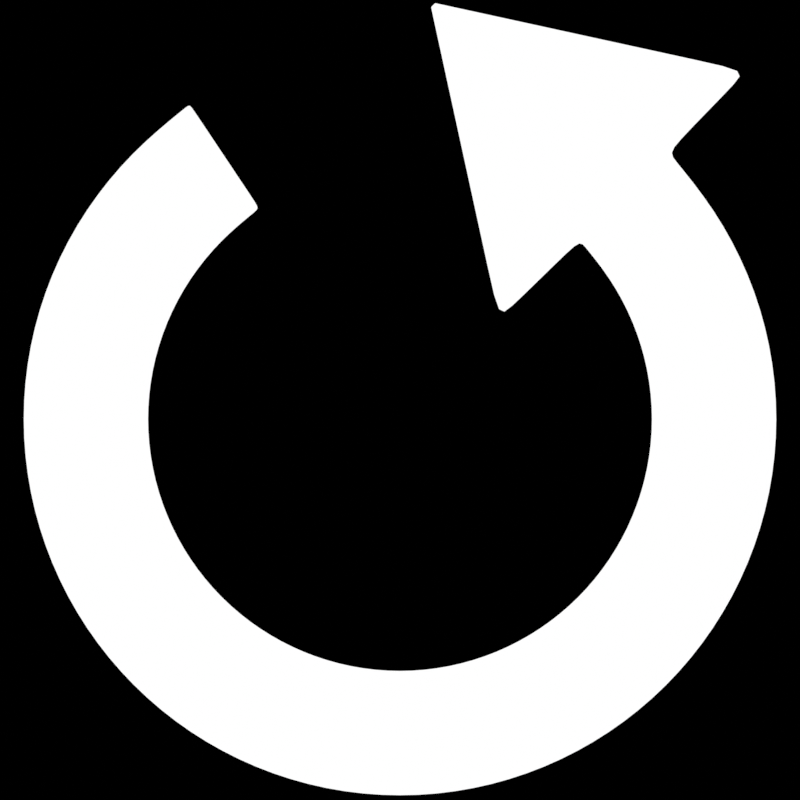 # Source: buttons.blend  (saved by Blender 3.1.7; exported with 4.5.12 LTS)
import bpy
from mathutils import Matrix  # noqa: F401  (used for matrix-valued properties, if any)

bpy.ops.wm.read_factory_settings(use_empty=True)
scene = bpy.context.scene
scene.name = 'Scene'

# ---- collections
col_collection = bpy.data.collections.new('Collection'); scene.collection.children.link(col_collection)

# ---- materials (node trees are filled in below, after node groups)
mat_material_001 = bpy.data.materials.new('Material.001')
mat_material_001.use_transparent_shadow = False

# ---- material node trees
mat_material_001.use_nodes = True; mat_material_001.node_tree.nodes.clear()
_N = mat_material_001.node_tree.nodes; _L = mat_material_001.node_tree.links
n0 = _N.new('ShaderNodeOutputMaterial'); n0.name = 'Material Output'; n0.location = (300, 300)
n1 = _N.new('ShaderNodeEmission'); n1.name = 'Emission'; n1.location = (10, 300)
_L.new(n1.outputs[0], n0.inputs[0])
n0.is_active_output = True

# ---- world
world_world = bpy.data.worlds.new('World'); scene.world = world_world
world_world.use_nodes = True; world_world.node_tree.nodes.clear()
_N = world_world.node_tree.nodes; _L = world_world.node_tree.links
n0 = _N.new('ShaderNodeOutputWorld'); n0.name = 'World Output'; n0.location = (300, 300)
n1 = _N.new('ShaderNodeBackground'); n1.name = 'Background'; n1.location = (10, 300)
n1.inputs[0].default_value = (0.05088, 0.05088, 0.05088, 1.0)
n1.inputs[1].default_value = 0.0
_L.new(n1.outputs[0], n0.inputs[0])
n0.is_active_output = True
world_world.color = (0.05088, 0.05088, 0.05088)
world_world.use_sun_shadow = False
world_world.sun_shadow_jitter_overblur = 0.0

# ---- cameras
cam_camera_001 = bpy.data.cameras.new('Camera.001')
cam_camera_001.type = 'ORTHO'
cam_camera_001.ortho_scale = 1.6

# ---- meshes
me_circle = bpy.data.meshes.new('Circle')
me_circle.from_pydata([(0.0, 1.0, 0.0), (-0.1951, 0.9808, 0.0), (-0.3827, 0.9239, 0.0), (-0.5556, 0.8315, 0.0), (-0.7071, 0.7071, 0.0), (-0.8315, 0.5556, 0.0), (-0.9239, 0.3827, 0.0), (-0.9808, 0.1951, 0.0), (-1.0, -4.371e-08, 0.0), (-0.9808, -0.1951, 0.0), (-0.9239, -0.3827, 0.0), (-0.8315, -0.5556, 0.0), (-0.7071, -0.7071, 0.0), (-0.5556, -0.8315, 0.0), (-0.3827, -0.9239, 0.0), (-0.1951, -0.9808, 0.0), (8.742e-08, -1.0, 0.0), (0.1951, -0.9808, 0.0), (0.3827, -0.9239, 0.0), (0.5556, -0.8315, 0.0), (0.7071, -0.7071, 0.0), (0.8315, -0.5556, 0.0), (0.9239, -0.3827, 0.0), (0.9808, -0.1951, 0.0), (1.0, 1.192e-08, 0.0), (0.1169, 0.6581, 0.0), (0.1745, 0.9828, 0.0), (0.8201, 0.7001, 0.0), (0.8495, 0.7001, 0.0), (0.6687, -0.008757, 0.0), (0.9987, -0.01308, 0.0), (0.1951, 0.9808, 0.0), (-4.616e-09, 0.6696, 0.0), (-0.1306, 0.6567, 0.0), (-0.2562, 0.6186, 0.0), (-0.372, 0.5567, 0.0), (-0.4735, 0.4735, 0.0), (-0.5567, 0.372, 0.0), (-0.6186, 0.2562, 0.0), (-0.6567, 0.1306, 0.0), (-0.6696, -3.542e-08, 0.0), (-0.6567, -0.1306, 0.0), (-0.6186, -0.2562, 0.0), (-0.5567, -0.372, 0.0), (-0.4735, -0.4735, 0.0), (-0.372, -0.5567, 0.0), (-0.2562, -0.6186, 0.0), (-0.1306, -0.6567, 0.0), (5.392e-08, -0.6696, 0.0), (0.1306, -0.6567, 0.0), (0.2562, -0.6186, 0.0), (0.372, -0.5567, 0.0), (0.4735, -0.4735, 0.0), (0.5567, -0.372, 0.0), (0.6186, -0.2562, 0.0), (0.6567, -0.1306, 0.0), (0.6696, 1.83e-09, 0.0), (0.3785, 0.01183, 0.0), (1.291, 0.01183, 0.0), (0.8424, 0.7111, 0.0), (0.8272, 0.7111, 0.0), (0.3709, -7.293e-09, 0.0), (1.299, 2.105e-08, 0.0), (0.1306, 0.6567, 0.0), (0.8483, 0.7001, 0.0), (1.255, 0.01183, 0.0), (0.8418, 0.7111, 0.0), (1.262, 1.994e-08, 0.0), (0.5484, -0.8207, 0.0), (0.698, -0.698, 0.0), (-0.912, 0.3777, 0.0), (-0.9681, 0.1926, 0.0), (0.8207, -0.5484, 0.0), (-0.9871, -4.339e-08, 0.0), (0.912, -0.3777, 0.0), (-0.9681, -0.1926, 0.0), (0.9681, -0.1926, 0.0), (-0.912, -0.3777, 0.0), (0.9871, 1.153e-08, 0.0), (-0.8207, -0.5484, 0.0), (0.1723, 0.9701, 0.0), (-0.698, -0.698, 0.0), (-0.5484, -0.8207, 0.0), (-0.3777, -0.912, 0.0), (-1.803e-10, 0.9871, 0.0), (-0.1926, 0.9681, 0.0), (0.9858, -0.01291, 0.0), (-0.1926, -0.9681, 0.0), (-0.3777, 0.912, 0.0), (8.611e-08, -0.9871, 0.0), (-0.5484, 0.8207, 0.0), (0.1926, -0.9681, 0.0), (-0.698, 0.698, 0.0), (0.1926, 0.9681, 0.0), (0.3777, -0.912, 0.0), (-0.8207, 0.5484, 0.0), (0.4576, 0.01183, 0.0), (0.8227, 0.7001, 0.0), (0.3879, -0.5805, 0.0), (-0.6451, 0.2672, 0.0), (0.1219, 0.6862, 0.0), (-4.216e-09, 0.6982, 0.0), (0.6973, -0.009131, 0.0), (0.8285, 0.7111, 0.0), (0.4513, -4.838e-09, 0.0), (0.4937, -0.4937, 0.0), (-0.6848, 0.1362, 0.0), (0.5805, -0.3879, 0.0), (-0.6982, -3.614e-08, 0.0), (0.6451, -0.2672, 0.0), (-0.6848, -0.1362, 0.0), (0.6848, -0.1362, 0.0), (-0.6451, -0.2672, 0.0), (0.6982, 2.705e-09, 0.0), (-0.5805, -0.3879, 0.0), (-0.4937, -0.4937, 0.0), (-0.3879, -0.5805, 0.0), (-0.2672, -0.6451, 0.0), (-0.1362, 0.6848, 0.0), (-0.1362, -0.6848, 0.0), (-0.2672, 0.6451, 0.0), (5.682e-08, -0.6982, 0.0), (-0.3879, 0.5805, 0.0), (0.1362, -0.6848, 0.0), (-0.4937, 0.4937, 0.0), (0.1362, 0.6848, 0.0), (0.2672, -0.6451, 0.0), (-0.5805, 0.3879, 0.0)], [], [(105, 98, 51, 52), (106, 99, 38, 39), (107, 105, 52, 53), (108, 106, 39, 40), (109, 107, 53, 54), (110, 108, 40, 41), (111, 109, 54, 55), (112, 110, 41, 42), (102, 111, 55, 29), (114, 112, 42, 43), (6, 5, 95, 70), (115, 114, 43, 44), (101, 100, 25, 32), (116, 115, 44, 45), (96, 57, 27, 97), (117, 116, 45, 46), (118, 101, 32, 33), (113, 102, 29, 56), (119, 117, 46, 47), (120, 118, 33, 34), (104, 61, 57, 96), (121, 119, 47, 48), (122, 120, 34, 35), (97, 27, 60, 103), (123, 121, 48, 49), (124, 122, 35, 36), (113, 56, 61, 104), (126, 123, 49, 50), (127, 124, 36, 37), (100, 125, 63, 25), (98, 126, 50, 51), (99, 127, 37, 38), (19, 18, 94, 68), (26, 31, 93, 80), (5, 4, 92, 95), (18, 17, 91, 94), (24, 78, 67, 62), (4, 3, 90, 92), (17, 16, 89, 91), (28, 64, 66, 59), (3, 2, 88, 90), (16, 15, 87, 89), (62, 67, 65, 58), (2, 1, 85, 88), (15, 14, 83, 87), (24, 30, 86, 78), (1, 0, 84, 85), (14, 13, 82, 83), (58, 65, 64, 28), (13, 12, 81, 82), (0, 26, 80, 84), (12, 11, 79, 81), (11, 10, 77, 79), (30, 23, 76, 86), (10, 9, 75, 77), (23, 22, 74, 76), (9, 8, 73, 75), (22, 21, 72, 74), (8, 7, 71, 73), (21, 20, 69, 72), (7, 6, 70, 71), (20, 19, 68, 69), (70, 95, 127, 99), (68, 94, 126, 98), (80, 93, 125, 100), (95, 92, 124, 127), (94, 91, 123, 126), (78, 113, 104, 67), (92, 90, 122, 124), (91, 89, 121, 123), (64, 97, 103, 66), (90, 88, 120, 122), (89, 87, 119, 121), (67, 104, 96, 65), (88, 85, 118, 120), (87, 83, 117, 119), (78, 86, 102, 113), (85, 84, 101, 118), (83, 82, 116, 117), (65, 96, 97, 64), (82, 81, 115, 116), (84, 80, 100, 101), (81, 79, 114, 115), (79, 77, 112, 114), (86, 76, 111, 102), (77, 75, 110, 112), (76, 74, 109, 111), (75, 73, 108, 110), (74, 72, 107, 109), (73, 71, 106, 108), (72, 69, 105, 107), (71, 70, 99, 106), (69, 68, 98, 105)])
_uv = me_circle.uv_layers.new(name='UVMap')
_uv.uv.foreach_set('vector', [0.0, 0.0, 0.0, 0.0, 0.0, 0.0, 0.0, 0.0, 0.0, 0.0, 0.0, 0.0, 0.0, 0.0, 0.0, 0.0, 0.0, 0.0, 0.0, 0.0, 0.0, 0.0, 0.0, 0.0, 0.0, 0.0, 0.0, 0.0, 0.0, 0.0, 0.0, 0.0, 0.0, 0.0, 0.0, 0.0, 0.0, 0.0, 0.0, 0.0, 0.0, 0.0, 0.0, 0.0, 0.0, 0.0, 0.0, 0.0, 0.0, 0.0, 0.0, 0.0, 0.0, 0.0, 0.0, 0.0, 0.0, 0.0, 0.0, 0.0, 0.0, 0.0, 0.0, 0.0, 0.0, 0.0, 0.0, 0.0, 0.0, 0.0, 0.0, 0.0, 0.0, 0.0, 0.0, 0.0, 0.0, 0.0, 0.0, 0.0, 0.0, 0.0, 0.0, 0.0, 0.0, 0.0, 0.0, 0.0, 0.0, 0.0, 0.0, 0.0, 0.0, 0.0, 0.0, 0.0, 0.0, 0.0, 0.0, 0.0, 0.0, 0.0, 0.0, 0.0, 0.0, 0.0, 0.0, 0.0, 0.0, 0.0, 0.0, 0.0, 0.0, 0.0, 0.0, 0.0, 0.0, 0.0, 0.0, 0.0, 0.0, 0.0, 0.0, 0.0, 0.0, 0.0, 0.0, 0.0, 0.0, 0.0, 0.0, 0.0, 0.0, 0.0, 0.0, 0.0, 0.0, 0.0, 0.0, 0.0, 0.0, 0.0, 0.0, 0.0, 0.0, 0.0, 0.0, 0.0, 0.0, 0.0, 0.0, 0.0, 0.0, 0.0, 0.0, 0.0, 0.0, 0.0, 0.0, 0.0, 0.0, 0.0, 0.0, 0.0, 0.0, 0.0, 0.0, 0.0, 0.0, 0.0, 0.0, 0.0, 0.0, 0.0, 0.0, 0.0, 0.0, 0.0, 0.0, 0.0, 0.0, 0.0, 0.0, 0.0, 0.0, 0.0, 0.0, 0.0, 0.0, 0.0, 0.0, 0.0, 0.0, 0.0, 0.0, 0.0, 0.0, 0.0, 0.0, 0.0, 0.0, 0.0, 0.0, 0.0, 0.0, 0.0, 0.0, 0.0, 0.0, 0.0, 0.0, 0.0, 0.0, 0.0, 0.0, 0.0, 0.0, 0.0, 0.0, 0.0, 0.0, 0.0, 0.0, 0.0, 0.0, 0.0, 0.0, 0.0, 0.0, 0.0, 0.0, 0.0, 0.0, 0.0, 0.0, 0.0, 0.0, 0.0, 0.0, 0.0, 0.0, 0.0, 0.0, 0.0, 0.0, 0.0, 0.0, 0.0, 0.0, 0.0, 0.0, 0.0, 0.0, 0.0, 0.0, 0.0, 0.0, 0.0, 0.0, 0.0, 0.0, 0.0, 0.0, 0.0, 0.0, 0.0, 0.0, 0.0, 0.0, 0.0, 0.0, 0.0, 0.0, 0.0, 0.0, 0.0, 0.0, 0.0, 0.0, 0.0, 0.0, 0.0, 0.0, 0.0, 0.0, 0.0, 0.0, 0.0, 0.0, 0.0, 0.0, 0.0, 0.0, 0.0, 0.0, 0.0, 0.0, 0.0, 0.0, 0.0, 0.0, 0.0, 0.0, 0.0, 0.0, 0.0, 0.0, 0.0, 0.0, 0.0, 0.0, 0.0, 0.0, 0.0, 0.0, 0.0, 0.0, 0.0, 0.0, 0.0, 0.0, 0.0, 0.0, 0.0, 0.0, 0.0, 0.0, 0.0, 0.0, 0.0, 0.0, 0.0, 0.0, 0.0, 0.0, 0.0, 0.0, 0.0, 0.0, 0.0, 0.0, 0.0, 0.0, 0.0, 0.0, 0.0, 0.0, 0.0, 0.0, 0.0, 0.0, 0.0, 0.0, 0.0, 0.0, 0.0, 0.0, 0.0, 0.0, 0.0, 0.0, 0.0, 0.0, 0.0, 0.0, 0.0, 0.0, 0.0, 0.0, 0.0, 0.0, 0.0, 0.0, 0.0, 0.0, 0.0, 0.0, 0.0, 0.0, 0.0, 0.0, 0.0, 0.0, 0.0, 0.0, 0.0, 0.0, 0.0, 0.0, 0.0, 0.0, 0.0, 0.0, 0.0, 0.0, 0.0, 0.0, 0.0, 0.0, 0.0, 0.0, 0.0, 0.0, 0.0, 0.0, 0.0, 0.0, 0.0, 0.0, 0.0, 0.0, 0.0, 0.0, 0.0, 0.0, 0.0, 0.0, 0.0, 0.0, 0.0, 0.0, 0.0, 0.0, 0.0, 0.0, 0.0, 0.0, 0.0, 0.0, 0.0, 0.0, 0.0, 0.0, 0.0, 0.0, 0.0, 0.0, 0.0, 0.0, 0.0, 0.0, 0.0, 0.0, 0.0, 0.0, 0.0, 0.0, 0.0, 0.0, 0.0, 0.0, 0.0, 0.0, 0.0, 0.0, 0.0, 0.0, 0.0, 0.0, 0.0, 0.0, 0.0, 0.0, 0.0, 0.0, 0.0, 0.0, 0.0, 0.0, 0.0, 0.0, 0.0, 0.0, 0.0, 0.0, 0.0, 0.0, 0.0, 0.0, 0.0, 0.0, 0.0, 0.0, 0.0, 0.0, 0.0, 0.0, 0.0, 0.0, 0.0, 0.0, 0.0, 0.0, 0.0, 0.0, 0.0, 0.0, 0.0, 0.0, 0.0, 0.0, 0.0, 0.0, 0.0, 0.0, 0.0, 0.0, 0.0, 0.0, 0.0, 0.0, 0.0, 0.0, 0.0, 0.0, 0.0, 0.0, 0.0, 0.0, 0.0, 0.0, 0.0, 0.0, 0.0, 0.0, 0.0, 0.0, 0.0, 0.0, 0.0, 0.0, 0.0, 0.0, 0.0, 0.0, 0.0, 0.0, 0.0, 0.0, 0.0, 0.0, 0.0, 0.0, 0.0, 0.0, 0.0, 0.0, 0.0, 0.0, 0.0, 0.0, 0.0, 0.0, 0.0, 0.0, 0.0, 0.0, 0.0, 0.0, 0.0, 0.0, 0.0, 0.0, 0.0, 0.0, 0.0, 0.0, 0.0, 0.0, 0.0, 0.0, 0.0, 0.0, 0.0, 0.0, 0.0, 0.0, 0.0, 0.0, 0.0, 0.0, 0.0, 0.0, 0.0, 0.0, 0.0, 0.0, 0.0, 0.0, 0.0, 0.0, 0.0, 0.0, 0.0, 0.0, 0.0, 0.0, 0.0, 0.0, 0.0, 0.0, 0.0, 0.0, 0.0, 0.0, 0.0, 0.0, 0.0, 0.0, 0.0, 0.0, 0.0, 0.0, 0.0, 0.0, 0.0, 0.0, 0.0, 0.0, 0.0, 0.0, 0.0, 0.0, 0.0, 0.0, 0.0, 0.0, 0.0, 0.0, 0.0, 0.0, 0.0, 0.0, 0.0, 0.0, 0.0, 0.0, 0.0, 0.0, 0.0, 0.0, 0.0, 0.0, 0.0, 0.0, 0.0, 0.0, 0.0, 0.0, 0.0, 0.0, 0.0, 0.0, 0.0, 0.0, 0.0, 0.0, 0.0, 0.0, 0.0, 0.0, 0.0, 0.0, 0.0, 0.0, 0.0, 0.0, 0.0, 0.0, 0.0, 0.0, 0.0, 0.0, 0.0, 0.0, 0.0, 0.0, 0.0, 0.0, 0.0, 0.0, 0.0, 0.0, 0.0, 0.0, 0.0, 0.0, 0.0, 0.0, 0.0, 0.0, 0.0, 0.0, 0.0, 0.0, 0.0, 0.0, 0.0, 0.0, 0.0, 0.0, 0.0, 0.0, 0.0, 0.0, 0.0, 0.0, 0.0, 0.0, 0.0, 0.0, 0.0, 0.0, 0.0, 0.0, 0.0, 0.0, 0.0, 0.0, 0.0, 0.0, 0.0, 0.0, 0.0, 0.0, 0.0, 0.0, 0.0, 0.0, 0.0, 0.0, 0.0, 0.0, 0.0, 0.0, 0.0, 0.0, 0.0, 0.0, 0.0, 0.0, 0.0, 0.0, 0.0])
me_circle.materials.append(mat_material_001)
me_circle.use_remesh_fix_poles = True
me_circle.use_remesh_preserve_attributes = False
me_circle.update()

# ---- objects
ob_camera = bpy.data.objects.new('Camera', cam_camera_001)
ob_circle = bpy.data.objects.new('Circle', me_circle)

# ---- transforms, parenting, visibility, modifiers, constraints
ob_camera.location = (0.0, 0.0, 17.99)
ob_circle.location = (0.0, -0.03803, 0.0)
ob_circle.rotation_euler = (0.0, -0.0, 0.7854)
ob_circle.scale = (0.7573, 0.7573, 0.7573)
_m = ob_circle.modifiers.new('Subdivision', 'SUBSURF')
_m.levels = 2

# ---- collection membership
col_collection.objects.link(ob_camera)
col_collection.objects.link(ob_circle)

# ---- scene / render settings (as saved in the file)
scene.camera = ob_camera
scene.frame_start = 1; scene.frame_end = 250; scene.frame_set(1)
scene.render.engine = 'BLENDER_EEVEE_NEXT'
scene.render.resolution_x = 500
scene.render.resolution_y = 500
scene.render.film_transparent = True
scene.cycles.sampling_pattern = 'TABULATED_SOBOL'
scene.cycles.use_light_tree = False
scene.view_settings.view_transform = 'Standard'
bpy.context.view_layer.update()
